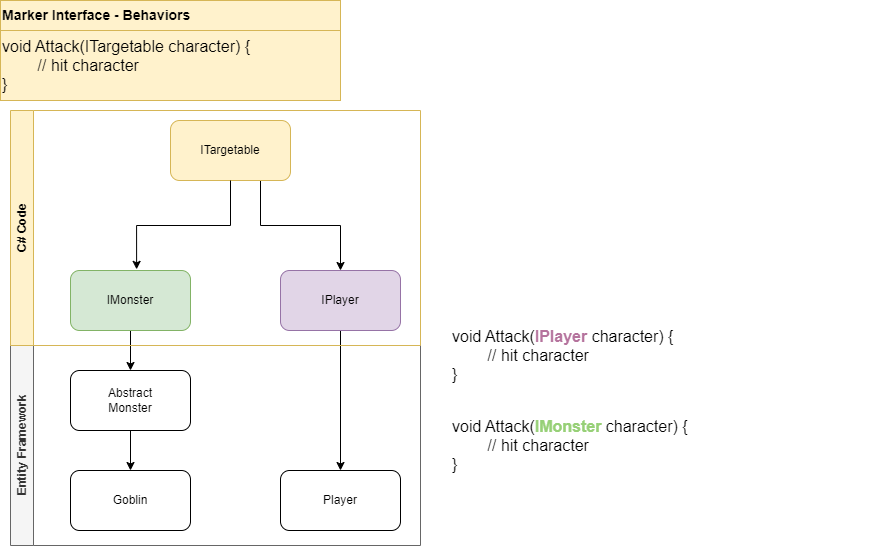

The diagram above was exported from draw.io. Its source (the exported page's mxGraphModel, read from the mxfile embedded in the PNG):
<mxGraphModel dx="1108" dy="627" grid="1" gridSize="10" guides="1" tooltips="1" connect="1" arrows="1" fold="1" page="1" pageScale="1" pageWidth="850" pageHeight="1100" math="0" shadow="0">
  <root>
    <mxCell id="0" />
    <mxCell id="1" parent="0" />
    <mxCell id="U2T3_fzGkN5Sanu3LXZy-1" style="edgeStyle=orthogonalEdgeStyle;rounded=0;orthogonalLoop=1;jettySize=auto;html=1;exitX=0.5;exitY=1;exitDx=0;exitDy=0;" edge="1" parent="1" source="U2T3_fzGkN5Sanu3LXZy-3" target="U2T3_fzGkN5Sanu3LXZy-4">
      <mxGeometry relative="1" as="geometry">
        <mxPoint x="200" y="520" as="targetPoint" />
      </mxGeometry>
    </mxCell>
    <mxCell id="U2T3_fzGkN5Sanu3LXZy-4" value="Goblin" style="rounded=1;whiteSpace=wrap;html=1;" vertex="1" parent="1">
      <mxGeometry x="140" y="490" width="120" height="60" as="geometry" />
    </mxCell>
    <mxCell id="U2T3_fzGkN5Sanu3LXZy-5" value="Player" style="rounded=1;whiteSpace=wrap;html=1;" vertex="1" parent="1">
      <mxGeometry x="350" y="490" width="120" height="60" as="geometry" />
    </mxCell>
    <mxCell id="U2T3_fzGkN5Sanu3LXZy-3" value="Abstract&lt;div&gt;Monster&lt;/div&gt;" style="rounded=1;whiteSpace=wrap;html=1;" vertex="1" parent="1">
      <mxGeometry x="140" y="390" width="120" height="60" as="geometry" />
    </mxCell>
    <mxCell id="U2T3_fzGkN5Sanu3LXZy-17" style="edgeStyle=orthogonalEdgeStyle;rounded=0;orthogonalLoop=1;jettySize=auto;html=1;entryX=0.5;entryY=0;entryDx=0;entryDy=0;" edge="1" parent="1" source="U2T3_fzGkN5Sanu3LXZy-15" target="U2T3_fzGkN5Sanu3LXZy-5">
      <mxGeometry relative="1" as="geometry" />
    </mxCell>
    <mxCell id="U2T3_fzGkN5Sanu3LXZy-15" value="IPlayer" style="rounded=1;whiteSpace=wrap;html=1;fillColor=#e1d5e7;strokeColor=#9673a6;" vertex="1" parent="1">
      <mxGeometry x="350" y="290" width="120" height="60" as="geometry" />
    </mxCell>
    <mxCell id="U2T3_fzGkN5Sanu3LXZy-19" style="edgeStyle=orthogonalEdgeStyle;rounded=0;orthogonalLoop=1;jettySize=auto;html=1;entryX=0.5;entryY=0;entryDx=0;entryDy=0;" edge="1" parent="1" source="U2T3_fzGkN5Sanu3LXZy-18" target="U2T3_fzGkN5Sanu3LXZy-3">
      <mxGeometry relative="1" as="geometry" />
    </mxCell>
    <mxCell id="U2T3_fzGkN5Sanu3LXZy-18" value="IMonster" style="rounded=1;whiteSpace=wrap;html=1;fillColor=#d5e8d4;strokeColor=#82b366;" vertex="1" parent="1">
      <mxGeometry x="140" y="290" width="120" height="60" as="geometry" />
    </mxCell>
    <mxCell id="Qa1ycejDrcu8xeW80Lpp-1" value="&lt;font style=&quot;font-size: 16px;&quot;&gt;void Attack(&lt;font color=&quot;#b5739d&quot;&gt;&lt;b&gt;IPlayer&lt;/b&gt;&lt;/font&gt; character) {&lt;/font&gt;&lt;div style=&quot;font-size: 16px;&quot;&gt;&lt;font style=&quot;font-size: 16px;&quot;&gt;&lt;span style=&quot;white-space: pre;&quot;&gt;&#09;&lt;/span&gt;// hit character&lt;br&gt;}&lt;/font&gt;&lt;/div&gt;" style="text;html=1;align=left;verticalAlign=middle;whiteSpace=wrap;rounded=0;" vertex="1" parent="1">
      <mxGeometry x="520" y="340" width="420" height="70" as="geometry" />
    </mxCell>
    <mxCell id="Qa1ycejDrcu8xeW80Lpp-2" value="&lt;font style=&quot;font-size: 16px;&quot;&gt;void Attack(&lt;font color=&quot;#97d077&quot;&gt;&lt;b&gt;IMonster&lt;/b&gt;&lt;/font&gt; character) {&lt;/font&gt;&lt;div style=&quot;font-size: 16px;&quot;&gt;&lt;font style=&quot;font-size: 16px;&quot;&gt;&lt;span style=&quot;white-space: pre;&quot;&gt;&#09;&lt;/span&gt;// hit character&lt;br&gt;}&lt;/font&gt;&lt;/div&gt;" style="text;html=1;align=left;verticalAlign=middle;whiteSpace=wrap;rounded=0;" vertex="1" parent="1">
      <mxGeometry x="520" y="430" width="420" height="70" as="geometry" />
    </mxCell>
    <mxCell id="Qa1ycejDrcu8xeW80Lpp-3" value="&lt;font style=&quot;font-size: 16px;&quot;&gt;void Attack(ITargetable character) {&lt;/font&gt;&lt;div style=&quot;font-size: 16px;&quot;&gt;&lt;font style=&quot;font-size: 16px;&quot;&gt;&lt;span style=&quot;white-space: pre;&quot;&gt;&#09;&lt;/span&gt;// hit character&lt;br&gt;}&lt;/font&gt;&lt;/div&gt;" style="text;html=1;align=left;verticalAlign=middle;whiteSpace=wrap;rounded=0;fillColor=#fff2cc;strokeColor=#d6b656;" vertex="1" parent="1">
      <mxGeometry x="70" y="50" width="340" height="70" as="geometry" />
    </mxCell>
    <mxCell id="Qa1ycejDrcu8xeW80Lpp-4" value="&lt;b&gt;&lt;font style=&quot;font-size: 14px;&quot;&gt;Marker Interface - Behaviors&lt;/font&gt;&lt;/b&gt;" style="text;html=1;align=left;verticalAlign=middle;whiteSpace=wrap;rounded=0;fillColor=#fff2cc;strokeColor=#d6b656;" vertex="1" parent="1">
      <mxGeometry x="70" y="20" width="340" height="30" as="geometry" />
    </mxCell>
    <mxCell id="Qa1ycejDrcu8xeW80Lpp-7" style="edgeStyle=orthogonalEdgeStyle;rounded=0;orthogonalLoop=1;jettySize=auto;html=1;exitX=0.75;exitY=1;exitDx=0;exitDy=0;entryX=0.5;entryY=0;entryDx=0;entryDy=0;" edge="1" parent="1" source="Qa1ycejDrcu8xeW80Lpp-5" target="U2T3_fzGkN5Sanu3LXZy-15">
      <mxGeometry relative="1" as="geometry" />
    </mxCell>
    <mxCell id="Qa1ycejDrcu8xeW80Lpp-5" value="ITargetable" style="rounded=1;whiteSpace=wrap;html=1;fillColor=#fff2cc;strokeColor=#d6b656;" vertex="1" parent="1">
      <mxGeometry x="240" y="140" width="120" height="60" as="geometry" />
    </mxCell>
    <mxCell id="Qa1ycejDrcu8xeW80Lpp-6" style="edgeStyle=orthogonalEdgeStyle;rounded=0;orthogonalLoop=1;jettySize=auto;html=1;entryX=0.551;entryY=-0.019;entryDx=0;entryDy=0;entryPerimeter=0;" edge="1" parent="1" source="Qa1ycejDrcu8xeW80Lpp-5" target="U2T3_fzGkN5Sanu3LXZy-18">
      <mxGeometry relative="1" as="geometry" />
    </mxCell>
    <mxCell id="Qa1ycejDrcu8xeW80Lpp-8" value="Entity Framework" style="swimlane;horizontal=0;whiteSpace=wrap;html=1;fillColor=#f5f5f5;fontColor=#333333;strokeColor=#666666;" vertex="1" parent="1">
      <mxGeometry x="80" y="365" width="410" height="200" as="geometry" />
    </mxCell>
    <mxCell id="Qa1ycejDrcu8xeW80Lpp-9" value="C# Code" style="swimlane;horizontal=0;whiteSpace=wrap;html=1;fillColor=#fff2cc;strokeColor=#d6b656;" vertex="1" parent="1">
      <mxGeometry x="80" y="130" width="410" height="235" as="geometry" />
    </mxCell>
  </root>
</mxGraphModel>